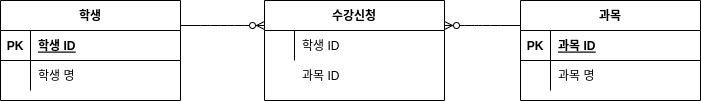

The diagram above was exported from draw.io. Its source (the exported page's mxGraphModel, read from the mxfile embedded in the PNG):
<mxGraphModel dx="474" dy="715" grid="1" gridSize="10" guides="1" tooltips="1" connect="1" arrows="1" fold="1" page="1" pageScale="1" pageWidth="827" pageHeight="1169" math="0" shadow="0">
  <root>
    <mxCell id="0" />
    <mxCell id="1" parent="0" />
    <mxCell id="2" value="학생" style="shape=table;startSize=30;container=1;collapsible=1;childLayout=tableLayout;fixedRows=1;rowLines=0;fontStyle=1;align=center;resizeLast=1;" parent="1" vertex="1">
      <mxGeometry x="60" y="60" width="180" height="100" as="geometry" />
    </mxCell>
    <mxCell id="3" value="" style="shape=partialRectangle;collapsible=0;dropTarget=0;pointerEvents=0;fillColor=none;top=0;left=0;bottom=1;right=0;points=[[0,0.5],[1,0.5]];portConstraint=eastwest;" parent="2" vertex="1">
      <mxGeometry y="30" width="180" height="30" as="geometry" />
    </mxCell>
    <mxCell id="4" value="PK" style="shape=partialRectangle;connectable=0;fillColor=none;top=0;left=0;bottom=0;right=0;fontStyle=1;overflow=hidden;" parent="3" vertex="1">
      <mxGeometry width="30" height="30" as="geometry" />
    </mxCell>
    <mxCell id="5" value="학생 ID" style="shape=partialRectangle;connectable=0;fillColor=none;top=0;left=0;bottom=0;right=0;align=left;spacingLeft=6;fontStyle=5;overflow=hidden;" parent="3" vertex="1">
      <mxGeometry x="30" width="150" height="30" as="geometry" />
    </mxCell>
    <mxCell id="6" value="" style="shape=partialRectangle;collapsible=0;dropTarget=0;pointerEvents=0;fillColor=none;top=0;left=0;bottom=0;right=0;points=[[0,0.5],[1,0.5]];portConstraint=eastwest;" parent="2" vertex="1">
      <mxGeometry y="60" width="180" height="30" as="geometry" />
    </mxCell>
    <mxCell id="7" value="" style="shape=partialRectangle;connectable=0;fillColor=none;top=0;left=0;bottom=0;right=0;editable=1;overflow=hidden;" parent="6" vertex="1">
      <mxGeometry width="30" height="30" as="geometry" />
    </mxCell>
    <mxCell id="8" value="학생 명" style="shape=partialRectangle;connectable=0;fillColor=none;top=0;left=0;bottom=0;right=0;align=left;spacingLeft=6;overflow=hidden;" parent="6" vertex="1">
      <mxGeometry x="30" width="150" height="30" as="geometry" />
    </mxCell>
    <mxCell id="15" value="수강신청" style="shape=table;startSize=30;container=1;collapsible=1;childLayout=tableLayout;fixedRows=1;rowLines=0;fontStyle=1;align=center;resizeLast=1;" parent="1" vertex="1">
      <mxGeometry x="324" y="60" width="180" height="100" as="geometry" />
    </mxCell>
    <mxCell id="19" value="" style="shape=partialRectangle;collapsible=0;dropTarget=0;pointerEvents=0;fillColor=none;top=0;left=0;bottom=0;right=0;points=[[0,0.5],[1,0.5]];portConstraint=eastwest;" parent="15" vertex="1">
      <mxGeometry y="30" width="180" height="30" as="geometry" />
    </mxCell>
    <mxCell id="20" value="" style="shape=partialRectangle;connectable=0;fillColor=none;top=0;left=0;bottom=0;right=0;editable=1;overflow=hidden;" parent="19" vertex="1">
      <mxGeometry width="30" height="30" as="geometry" />
    </mxCell>
    <mxCell id="21" value="학생 ID" style="shape=partialRectangle;connectable=0;fillColor=none;top=0;left=0;bottom=0;right=0;align=left;spacingLeft=6;overflow=hidden;" parent="19" vertex="1">
      <mxGeometry x="30" width="150" height="30" as="geometry" />
    </mxCell>
    <mxCell id="22" value="과목" style="shape=table;startSize=30;container=1;collapsible=1;childLayout=tableLayout;fixedRows=1;rowLines=0;fontStyle=1;align=center;resizeLast=1;" parent="1" vertex="1">
      <mxGeometry x="580" y="60" width="180" height="100" as="geometry" />
    </mxCell>
    <mxCell id="23" value="" style="shape=partialRectangle;collapsible=0;dropTarget=0;pointerEvents=0;fillColor=none;top=0;left=0;bottom=1;right=0;points=[[0,0.5],[1,0.5]];portConstraint=eastwest;" parent="22" vertex="1">
      <mxGeometry y="30" width="180" height="30" as="geometry" />
    </mxCell>
    <mxCell id="24" value="PK" style="shape=partialRectangle;connectable=0;fillColor=none;top=0;left=0;bottom=0;right=0;fontStyle=1;overflow=hidden;" parent="23" vertex="1">
      <mxGeometry width="30" height="30" as="geometry" />
    </mxCell>
    <mxCell id="25" value="과목 ID" style="shape=partialRectangle;connectable=0;fillColor=none;top=0;left=0;bottom=0;right=0;align=left;spacingLeft=6;fontStyle=5;overflow=hidden;" parent="23" vertex="1">
      <mxGeometry x="30" width="150" height="30" as="geometry" />
    </mxCell>
    <mxCell id="26" value="" style="shape=partialRectangle;collapsible=0;dropTarget=0;pointerEvents=0;fillColor=none;top=0;left=0;bottom=0;right=0;points=[[0,0.5],[1,0.5]];portConstraint=eastwest;" parent="22" vertex="1">
      <mxGeometry y="60" width="180" height="30" as="geometry" />
    </mxCell>
    <mxCell id="27" value="" style="shape=partialRectangle;connectable=0;fillColor=none;top=0;left=0;bottom=0;right=0;editable=1;overflow=hidden;" parent="26" vertex="1">
      <mxGeometry width="30" height="30" as="geometry" />
    </mxCell>
    <mxCell id="28" value="과목 명" style="shape=partialRectangle;connectable=0;fillColor=none;top=0;left=0;bottom=0;right=0;align=left;spacingLeft=6;overflow=hidden;" parent="26" vertex="1">
      <mxGeometry x="30" width="150" height="30" as="geometry" />
    </mxCell>
    <mxCell id="30" value="" style="shape=partialRectangle;collapsible=0;dropTarget=0;pointerEvents=0;fillColor=none;top=0;left=0;bottom=0;right=0;points=[[0,0.5],[1,0.5]];portConstraint=eastwest;" parent="1" vertex="1">
      <mxGeometry x="324" y="120" width="180" height="30" as="geometry" />
    </mxCell>
    <mxCell id="31" value="" style="shape=partialRectangle;connectable=0;fillColor=none;top=0;left=0;bottom=0;right=0;editable=1;overflow=hidden;" parent="30" vertex="1">
      <mxGeometry width="30" height="30" as="geometry" />
    </mxCell>
    <mxCell id="32" value="과목 ID" style="shape=partialRectangle;connectable=0;fillColor=none;top=0;left=0;bottom=0;right=0;align=left;spacingLeft=6;overflow=hidden;" parent="30" vertex="1">
      <mxGeometry x="30" width="150" height="30" as="geometry" />
    </mxCell>
    <mxCell id="33" value="" style="edgeStyle=entityRelationEdgeStyle;fontSize=12;html=1;endArrow=ERzeroToMany;endFill=1;exitX=1;exitY=0.25;exitDx=0;exitDy=0;entryX=0;entryY=0.25;entryDx=0;entryDy=0;" parent="1" source="2" target="15" edge="1">
      <mxGeometry width="100" height="100" relative="1" as="geometry">
        <mxPoint x="160" y="440" as="sourcePoint" />
        <mxPoint x="260" y="340" as="targetPoint" />
      </mxGeometry>
    </mxCell>
    <mxCell id="34" value="" style="edgeStyle=entityRelationEdgeStyle;fontSize=12;html=1;endArrow=ERzeroToMany;endFill=1;exitX=0;exitY=0.25;exitDx=0;exitDy=0;entryX=1;entryY=0.25;entryDx=0;entryDy=0;" parent="1" source="22" target="15" edge="1">
      <mxGeometry width="100" height="100" relative="1" as="geometry">
        <mxPoint x="250" y="95" as="sourcePoint" />
        <mxPoint x="334" y="95" as="targetPoint" />
      </mxGeometry>
    </mxCell>
  </root>
</mxGraphModel>